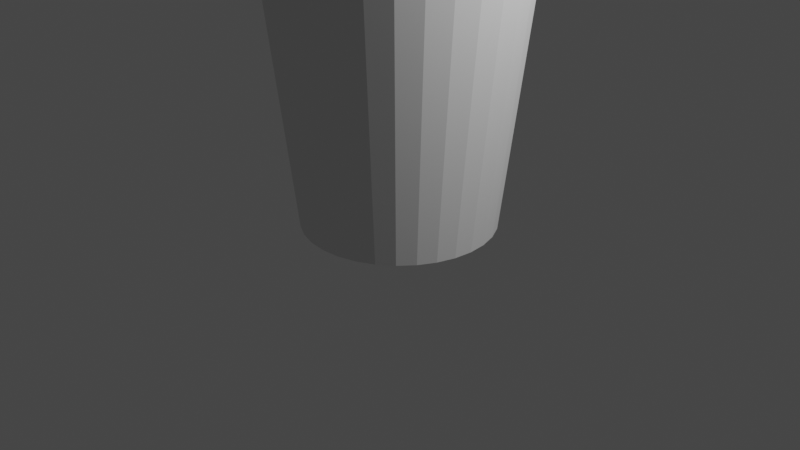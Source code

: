 # Source: glass_element.blend  (saved by Blender 3.0.42; exported with 4.5.12 LTS)
import bpy
from mathutils import Matrix  # noqa: F401  (used for matrix-valued properties, if any)

bpy.ops.wm.read_factory_settings(use_empty=True)
scene = bpy.context.scene
scene.name = 'Scene'

# ---- collections
col_collection = bpy.data.collections.new('Collection'); scene.collection.children.link(col_collection)

# ---- world
world_world = bpy.data.worlds.new('World'); scene.world = world_world
world_world.use_nodes = True; world_world.node_tree.nodes.clear()
_N = world_world.node_tree.nodes; _L = world_world.node_tree.links
n0 = _N.new('ShaderNodeOutputWorld'); n0.name = 'World Output'; n0.location = (300, 300)
n1 = _N.new('ShaderNodeBackground'); n1.name = 'Background'; n1.location = (10, 300)
n1.inputs[0].default_value = (0.05088, 0.05088, 0.05088, 1.0)
_L.new(n1.outputs[0], n0.inputs[0])
n0.is_active_output = True
world_world.color = (0.05088, 0.05088, 0.05088)
world_world.use_sun_shadow = False
world_world.sun_shadow_jitter_overblur = 0.0

# ---- cameras
cam_camera = bpy.data.cameras.new('Camera')
cam_camera.clip_end = 100.0
cam_camera.ortho_scale = 7.314

# ---- lights
light_light = bpy.data.lights.new('Light', 'POINT')
light_light.transmission_factor = 0.0
light_light.energy = 1000.0
light_light.shadow_soft_size = 0.1
light_light.shadow_maximum_resolution = 0.006
light_light.use_absolute_resolution = True

# ---- meshes
me_cylinder = bpy.data.meshes.new('Cylinder')
me_cylinder.from_pydata([(0.0, 1.0, -1.0), (0.0, 0.9, -0.9), (2.346e-09, 1.324, 1.899), (0.1951, 0.9808, -1.0), (0.1756, 0.8827, -0.9), (0.2584, 1.299, 1.899), (0.3827, 0.9239, -1.0), (0.3444, 0.8315, -0.9), (0.5068, 1.223, 1.899), (0.5556, 0.8315, -1.0), (0.5, 0.7483, -0.9), (0.7357, 1.101, 1.899), (0.7071, 0.7071, -1.0), (0.6364, 0.6364, -0.9), (0.9364, 0.9364, 1.899), (0.8315, 0.5556, -1.0), (0.7483, 0.5, -0.9), (1.101, 0.7357, 1.899), (0.9239, 0.3827, -1.0), (0.8315, 0.3444, -0.9), (1.223, 0.5068, 1.899), (0.9808, 0.1951, -1.0), (0.8827, 0.1756, -0.9), (1.299, 0.2584, 1.899), (1.0, -4.371e-08, -1.0), (0.9, -3.934e-08, -0.9), (1.324, -5.271e-08, 1.899), (0.9808, -0.1951, -1.0), (0.8827, -0.1756, -0.9), (1.299, -0.2584, 1.899), (0.8315, -0.3444, -0.9), (0.9239, -0.3827, -1.0), (1.223, -0.5068, 1.899), (0.8315, -0.5556, -1.0), (0.7483, -0.5, -0.9), (1.101, -0.7357, 1.899), (0.7071, -0.7071, -1.0), (0.6364, -0.6364, -0.9), (0.9364, -0.9364, 1.899), (0.5556, -0.8315, -1.0), (0.5, -0.7483, -0.9), (0.7357, -1.101, 1.899), (0.3827, -0.9239, -1.0), (0.3444, -0.8315, -0.9), (0.5068, -1.223, 1.899), (0.1756, -0.8827, -0.9), (0.1951, -0.9808, -1.0), (0.2584, -1.299, 1.899), (-8.742e-08, -1.0, -1.0), (-7.868e-08, -0.9, -0.9), (-1.134e-07, -1.324, 1.899), (-0.1951, -0.9808, -1.0), (-0.1756, -0.8827, -0.9), (-0.2584, -1.299, 1.899), (-0.3827, -0.9239, -1.0), (-0.3444, -0.8315, -0.9), (-0.5068, -1.223, 1.899), (-0.5556, -0.8315, -1.0), (-0.5, -0.7483, -0.9), (-0.7357, -1.101, 1.899), (-0.7071, -0.7071, -1.0), (-0.6364, -0.6364, -0.9), (-0.9364, -0.9364, 1.899), (-0.8315, -0.5556, -1.0), (-0.7483, -0.5, -0.9), (-1.101, -0.7357, 1.899), (-0.9239, -0.3827, -1.0), (-0.8315, -0.3444, -0.9), (-1.223, -0.5068, 1.899), (-0.9808, -0.1951, -1.0), (-0.8827, -0.1756, -0.9), (-1.299, -0.2584, 1.899), (-1.0, 1.192e-08, -1.0), (-0.9, 1.073e-08, -0.9), (-1.324, 2.097e-08, 1.899), (-0.9808, 0.1951, -1.0), (-0.8827, 0.1756, -0.9), (-1.299, 0.2584, 1.899), (-0.9239, 0.3827, -1.0), (-0.8315, 0.3444, -0.9), (-1.223, 0.5068, 1.899), (-0.8315, 0.5556, -1.0), (-0.7483, 0.5, -0.9), (-1.101, 0.7357, 1.899), (-0.7071, 0.7071, -1.0), (-0.6364, 0.6364, -0.9), (-0.9364, 0.9364, 1.899), (-0.5556, 0.8315, -1.0), (-0.5, 0.7483, -0.9), (-0.7357, 1.101, 1.899), (-0.3827, 0.9239, -1.0), (-0.3444, 0.8315, -0.9), (-0.5068, 1.223, 1.899), (-0.1951, 0.9808, -1.0), (-0.1756, 0.8827, -0.9), (-0.2584, 1.299, 1.899), (-0.8428, 0.8428, 1.899), (1.101, -0.4561, 1.899), (0.991, -0.6622, 1.899), (-0.6622, 0.991, 1.899), (0.8428, -0.8428, 1.899), (-0.4561, 1.101, 1.899), (0.6622, -0.991, 1.899), (-0.2325, 1.169, 1.899), (-0.991, 0.6622, 1.899), (0.2325, 1.169, 1.899), (2.346e-09, 1.192, 1.899), (0.4561, -1.101, 1.899), (0.2325, -1.169, 1.899), (-1.192, 1.939e-08, 1.899), (-1.169, 0.2325, 1.899), (-1.169, -0.2325, 1.899), (-1.018e-07, -1.192, 1.899), (-0.991, -0.6622, 1.899), (-0.6622, -0.991, 1.899), (-0.8428, -0.8428, 1.899), (-1.101, -0.4561, 1.899), (-0.2325, -1.169, 1.899), (-0.4561, -1.101, 1.899), (0.6622, 0.991, 1.899), (0.991, 0.6622, 1.899), (0.8428, 0.8428, 1.899), (1.192, -4.692e-08, 1.899), (1.169, -0.2325, 1.899), (1.169, 0.2325, 1.899), (1.101, 0.4561, 1.899), (-1.101, 0.4561, 1.899), (0.4561, 1.101, 1.899)], [], [(0, 2, 5, 3), (3, 5, 8, 6), (6, 8, 11, 9), (9, 11, 14, 12), (12, 14, 17, 15), (15, 17, 20, 18), (18, 20, 23, 21), (21, 23, 26, 24), (24, 26, 29, 27), (27, 29, 32, 31), (31, 32, 35, 33), (33, 35, 38, 36), (36, 38, 41, 39), (39, 41, 44, 42), (42, 44, 47, 46), (46, 47, 50, 48), (48, 50, 53, 51), (51, 53, 56, 54), (54, 56, 59, 57), (57, 59, 62, 60), (60, 62, 65, 63), (63, 65, 68, 66), (66, 68, 71, 69), (69, 71, 74, 72), (72, 74, 77, 75), (75, 77, 80, 78), (78, 80, 83, 81), (81, 83, 86, 84), (84, 86, 89, 87), (87, 89, 92, 90), (118, 56, 53, 50, 47, 44, 41, 38, 35, 32, 97, 98, 100, 102, 107, 108, 112, 117), (97, 32, 29, 26, 23, 20, 17, 14, 11, 8, 5, 2, 95, 92, 89, 86, 83, 80, 77, 74, 71, 68, 65, 62, 59, 56, 118, 114, 115, 113, 116, 111, 109, 110, 126, 104, 96, 99, 101, 103, 106, 105, 127, 119, 121, 120, 125, 124, 122, 123), (90, 92, 95, 93), (93, 95, 2, 0), (93, 0, 3, 6, 9, 12, 15, 18, 21, 24, 27, 31, 33, 36, 39, 42, 46, 48, 51, 54, 57, 60, 63, 66, 69, 72, 75, 78, 81, 84, 87, 90), (106, 1, 4, 105), (105, 4, 7, 127), (127, 7, 10, 119), (119, 10, 13, 121), (13, 16, 120, 121), (16, 19, 125, 120), (19, 22, 124, 125), (22, 25, 122, 124), (25, 28, 123, 122), (28, 30, 97, 123), (30, 34, 98, 97), (34, 37, 100, 98), (37, 40, 102, 100), (40, 43, 107, 102), (43, 45, 108, 107), (45, 49, 112, 108), (49, 52, 117, 112), (52, 55, 118, 117), (118, 55, 58, 114), (58, 61, 115, 114), (115, 61, 64, 113), (113, 64, 67, 116), (116, 67, 70, 111), (111, 70, 73, 109), (109, 73, 76, 110), (110, 76, 79, 126), (126, 79, 82, 104), (104, 82, 85, 96), (96, 85, 88, 99), (99, 88, 91, 101), (101, 91, 94, 103), (103, 94, 1, 106), (64, 61, 58, 55, 52, 49, 45, 43, 40, 37, 34, 30, 28, 25, 22, 19, 16, 13, 10, 7, 4, 1, 94, 91, 88, 85, 82, 79, 76, 73, 70, 67)])
_uv = me_cylinder.uv_layers.new(name='UVMap')
_uv.uv.foreach_set('vector', [1.0, 0.5, 1.0, 1.0, 0.9688, 1.0, 0.9688, 0.5, 0.9688, 0.5, 0.9688, 1.0, 0.9375, 1.0, 0.9375, 0.5, 0.9375, 0.5, 0.9375, 1.0, 0.9062, 1.0, 0.9062, 0.5, 0.9062, 0.5, 0.9062, 1.0, 0.875, 1.0, 0.875, 0.5, 0.875, 0.5, 0.875, 1.0, 0.8438, 1.0, 0.8438, 0.5, 0.8438, 0.5, 0.8438, 1.0, 0.8125, 1.0, 0.8125, 0.5, 0.8125, 0.5, 0.8125, 1.0, 0.7812, 1.0, 0.7812, 0.5, 0.7812, 0.5, 0.7812, 1.0, 0.75, 1.0, 0.75, 0.5, 0.75, 0.5, 0.75, 1.0, 0.7188, 1.0, 0.7188, 0.5, 0.7188, 0.5, 0.7188, 1.0, 0.6875, 1.0, 0.6875, 0.5, 0.6875, 0.5, 0.6875, 1.0, 0.6562, 1.0, 0.6562, 0.5, 0.6562, 0.5, 0.6562, 1.0, 0.625, 1.0, 0.625, 0.5, 0.625, 0.5, 0.625, 1.0, 0.5938, 1.0, 0.5938, 0.5, 0.5938, 0.5, 0.5938, 1.0, 0.5625, 1.0, 0.5625, 0.5, 0.5625, 0.5, 0.5625, 1.0, 0.5312, 1.0, 0.5312, 0.5, 0.5312, 0.5, 0.5312, 1.0, 0.5, 1.0, 0.5, 0.5, 0.5, 0.5, 0.5, 1.0, 0.4688, 1.0, 0.4688, 0.5, 0.4688, 0.5, 0.4688, 1.0, 0.4375, 1.0, 0.4375, 0.5, 0.4375, 0.5, 0.4375, 1.0, 0.4062, 1.0, 0.4062, 0.5, 0.4062, 0.5, 0.4062, 1.0, 0.375, 1.0, 0.375, 0.5, 0.375, 0.5, 0.375, 1.0, 0.3438, 1.0, 0.3438, 0.5, 0.3438, 0.5, 0.3438, 1.0, 0.3125, 1.0, 0.3125, 0.5, 0.3125, 0.5, 0.3125, 1.0, 0.2812, 1.0, 0.2812, 0.5, 0.2812, 0.5, 0.2812, 1.0, 0.25, 1.0, 0.25, 0.5, 0.25, 0.5, 0.25, 1.0, 0.2188, 1.0, 0.2188, 0.5, 0.2188, 0.5, 0.2188, 1.0, 0.1875, 1.0, 0.1875, 0.5, 0.1875, 0.5, 0.1875, 1.0, 0.1562, 1.0, 0.1562, 0.5, 0.1562, 0.5, 0.1562, 1.0, 0.125, 1.0, 0.125, 0.5, 0.125, 0.5, 0.125, 1.0, 0.09375, 1.0, 0.09375, 0.5, 0.09375, 0.5, 0.09375, 1.0, 0.0625, 1.0, 0.0625, 0.5, 0.1673, 0.05044, 0.1582, 0.02827, 0.2032, 0.01461, 0.25, 0.01, 0.2968, 0.01461, 0.3418, 0.02827, 0.3833, 0.05045, 0.4197, 0.08029, 0.4496, 0.1167, 0.4717, 0.1582, 0.4496, 0.1673, 0.4296, 0.13, 0.4027, 0.09726, 0.37, 0.0704, 0.3327, 0.05044, 0.2921, 0.03815, 0.25, 0.034, 0.2079, 0.03815, 0.4496, 0.1673, 0.4717, 0.1582, 0.4854, 0.2032, 0.49, 0.25, 0.4854, 0.2968, 0.4717, 0.3418, 0.4496, 0.3833, 0.4197, 0.4197, 0.3833, 0.4496, 0.3418, 0.4717, 0.2968, 0.4854, 0.25, 0.49, 0.2032, 0.4854, 0.1582, 0.4717, 0.1167, 0.4496, 0.08029, 0.4197, 0.05045, 0.3833, 0.02827, 0.3418, 0.01461, 0.2968, 0.01, 0.25, 0.01461, 0.2032, 0.02827, 0.1582, 0.05045, 0.1167, 0.08029, 0.08029, 0.1167, 0.05045, 0.1582, 0.02827, 0.1673, 0.05044, 0.13, 0.0704, 0.09726, 0.09726, 0.0704, 0.13, 0.05044, 0.1673, 0.03815, 0.2079, 0.034, 0.25, 0.03815, 0.2921, 0.05044, 0.3327, 0.0704, 0.37, 0.09726, 0.4027, 0.13, 0.4296, 0.1673, 0.4496, 0.2079, 0.4618, 0.25, 0.466, 0.2921, 0.4618, 0.3327, 0.4496, 0.37, 0.4296, 0.4027, 0.4027, 0.4296, 0.37, 0.4496, 0.3327, 0.4618, 0.2921, 0.466, 0.25, 0.4618, 0.2079, 0.0625, 0.5, 0.0625, 1.0, 0.03125, 1.0, 0.03125, 0.5, 0.03125, 0.5, 0.03125, 1.0, 0.0, 1.0, 0.0, 0.5, 0.7032, 0.4854, 0.75, 0.49, 0.7968, 0.4854, 0.8418, 0.4717, 0.8833, 0.4496, 0.9197, 0.4197, 0.9496, 0.3833, 0.9717, 0.3418, 0.9854, 0.2968, 0.99, 0.25, 0.9854, 0.2032, 0.9717, 0.1582, 0.9496, 0.1167, 0.9197, 0.08029, 0.8833, 0.05045, 0.8418, 0.02827, 0.7968, 0.01461, 0.75, 0.01, 0.7032, 0.01461, 0.6582, 0.02827, 0.6167, 0.05045, 0.5803, 0.08029, 0.5504, 0.1167, 0.5283, 0.1582, 0.5146, 0.2032, 0.51, 0.25, 0.5146, 0.2968, 0.5283, 0.3418, 0.5504, 0.3833, 0.5803, 0.4197, 0.6167, 0.4496, 0.6582, 0.4717, 1.0, 0.9437, 1.0, 0.5, 0.9688, 0.5, 0.9688, 0.9437, 0.9688, 0.9437, 0.9688, 0.5, 0.9375, 0.5, 0.9375, 0.9437, 0.9375, 0.9437, 0.9375, 0.5, 0.9062, 0.5, 0.9062, 0.9437, 0.9062, 0.9437, 0.9062, 0.5, 0.875, 0.5, 0.875, 0.9437, 0.875, 0.5, 0.8438, 0.5, 0.8438, 0.9437, 0.875, 0.9437, 0.8438, 0.5, 0.8125, 0.5, 0.8125, 0.9437, 0.8438, 0.9437, 0.8125, 0.5, 0.7812, 0.5, 0.7812, 0.9437, 0.8125, 0.9437, 0.7812, 0.5, 0.75, 0.5, 0.75, 0.9437, 0.7812, 0.9437, 0.75, 0.5, 0.7188, 0.5, 0.7188, 0.9437, 0.75, 0.9437, 0.7188, 0.5, 0.6875, 0.5, 0.6875, 0.9437, 0.7188, 0.9437, 0.6875, 0.5, 0.6562, 0.5, 0.6562, 0.9437, 0.6875, 0.9437, 0.6562, 0.5, 0.625, 0.5, 0.625, 0.9437, 0.6562, 0.9437, 0.625, 0.5, 0.5938, 0.5, 0.5938, 0.9437, 0.625, 0.9437, 0.5938, 0.5, 0.5625, 0.5, 0.5625, 0.9437, 0.5938, 0.9437, 0.5625, 0.5, 0.5312, 0.5, 0.5312, 0.9437, 0.5625, 0.9437, 0.5312, 0.5, 0.5, 0.5, 0.5, 0.9437, 0.5312, 0.9437, 0.5, 0.5, 0.4688, 0.5, 0.4688, 0.9437, 0.5, 0.9437, 0.4688, 0.5, 0.4375, 0.5, 0.4375, 0.9437, 0.4688, 0.9437, 0.4375, 0.9437, 0.4375, 0.5, 0.4062, 0.5, 0.4062, 0.9437, 0.4062, 0.5, 0.375, 0.5, 0.375, 0.9437, 0.4062, 0.9437, 0.375, 0.9437, 0.375, 0.5, 0.3438, 0.5, 0.3438, 0.9437, 0.3438, 0.9437, 0.3438, 0.5, 0.3125, 0.5, 0.3125, 0.9437, 0.3125, 0.9437, 0.3125, 0.5, 0.2812, 0.5, 0.2812, 0.9437, 0.2812, 0.9437, 0.2812, 0.5, 0.25, 0.5, 0.25, 0.9437, 0.25, 0.9437, 0.25, 0.5, 0.2188, 0.5, 0.2188, 0.9437, 0.2188, 0.9437, 0.2188, 0.5, 0.1875, 0.5, 0.1875, 0.9437, 0.1875, 0.9437, 0.1875, 0.5, 0.1562, 0.5, 0.1562, 0.9437, 0.1562, 0.9437, 0.1562, 0.5, 0.125, 0.5, 0.125, 0.9437, 0.125, 0.9437, 0.125, 0.5, 0.09375, 0.5, 0.09375, 0.9437, 0.09375, 0.9437, 0.09375, 0.5, 0.0625, 0.5, 0.0625, 0.9437, 0.0625, 0.9437, 0.0625, 0.5, 0.03125, 0.5, 0.03125, 0.9437, 0.03125, 0.9437, 0.03125, 0.5, 0.0, 0.5, 0.0, 0.9437, 0.5504, 0.1167, 0.5803, 0.08029, 0.6167, 0.05045, 0.6582, 0.02827, 0.7032, 0.01461, 0.75, 0.01, 0.7968, 0.01461, 0.8418, 0.02827, 0.8833, 0.05045, 0.9197, 0.08029, 0.9496, 0.1167, 0.9717, 0.1582, 0.9854, 0.2032, 0.99, 0.25, 0.9854, 0.2968, 0.9717, 0.3418, 0.9496, 0.3833, 0.9197, 0.4197, 0.8833, 0.4496, 0.8418, 0.4717, 0.7968, 0.4854, 0.75, 0.49, 0.7032, 0.4854, 0.6582, 0.4717, 0.6167, 0.4496, 0.5803, 0.4197, 0.5504, 0.3833, 0.5283, 0.3418, 0.5146, 0.2968, 0.51, 0.25, 0.5146, 0.2032, 0.5283, 0.1582])
me_cylinder.use_remesh_fix_poles = True
me_cylinder.use_remesh_preserve_attributes = False
me_cylinder.update()

# ---- objects
ob_light = bpy.data.objects.new('Light', light_light)
ob_camera = bpy.data.objects.new('Camera', cam_camera)
ob_glass_element = bpy.data.objects.new('glass_element', me_cylinder)

# ---- transforms, parenting, visibility, modifiers, constraints
ob_light.location = (4.076, 1.005, 5.904)
ob_light.rotation_euler = (0.6503, 0.05522, 1.866)
ob_light.lock_rotations_4d = False
ob_light.empty_display_type = 'ARROWS'
ob_light.color = (0.0, 0.0, 0.0, 0.0)
ob_light.lineart.crease_threshold = 0.0
ob_camera.location = (7.359, -6.926, 4.958)
ob_camera.rotation_euler = (1.109, 0.0, 0.8149)
ob_camera.lock_rotations_4d = False
ob_camera.empty_display_type = 'ARROWS'
ob_camera.color = (0.0, 0.0, 0.0, 0.0)
ob_camera.display_type = 'WIRE'
ob_camera.lineart.crease_threshold = 0.0
ob_glass_element.location = (0.0, 0.0, 1.0)

# ---- collection membership
col_collection.objects.link(ob_light)
col_collection.objects.link(ob_camera)
col_collection.objects.link(ob_glass_element)

# ---- scene / render settings (as saved in the file)
scene.camera = ob_camera
scene.frame_start = 1; scene.frame_end = 250; scene.frame_set(99)
scene.render.engine = 'BLENDER_EEVEE_NEXT'
scene.cycles.sampling_pattern = 'TABULATED_SOBOL'
scene.cycles.use_light_tree = False
scene.view_settings.view_transform = 'Filmic'
bpy.context.view_layer.update()
